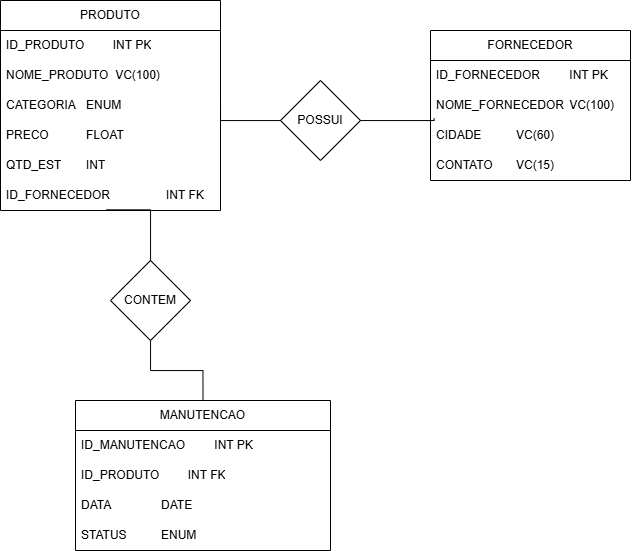

The diagram above was exported from draw.io. Its source (the exported page's mxGraphModel, read from the mxfile embedded in the PNG):
<mxGraphModel dx="909" dy="499" grid="1" gridSize="10" guides="1" tooltips="1" connect="1" arrows="1" fold="1" page="1" pageScale="1" pageWidth="827" pageHeight="1169" math="0" shadow="0">
  <root>
    <mxCell id="0" />
    <mxCell id="1" parent="0" />
    <mxCell id="X-wrWJkxR0J3Hf-AvOOk-1" value="FORNECEDOR" style="swimlane;fontStyle=0;childLayout=stackLayout;horizontal=1;startSize=30;horizontalStack=0;resizeParent=1;resizeParentMax=0;resizeLast=0;collapsible=1;marginBottom=0;whiteSpace=wrap;html=1;" vertex="1" parent="1">
      <mxGeometry x="530" y="80" width="200" height="150" as="geometry" />
    </mxCell>
    <mxCell id="X-wrWJkxR0J3Hf-AvOOk-2" value="ID_FORNECEDOR&lt;span style=&quot;white-space: pre;&quot;&gt;&#09;&lt;/span&gt;&lt;span style=&quot;white-space: pre;&quot;&gt;&#09;&lt;/span&gt;INT PK" style="text;strokeColor=none;fillColor=none;align=left;verticalAlign=middle;spacingLeft=4;spacingRight=4;overflow=hidden;points=[[0,0.5],[1,0.5]];portConstraint=eastwest;rotatable=0;whiteSpace=wrap;html=1;" vertex="1" parent="X-wrWJkxR0J3Hf-AvOOk-1">
      <mxGeometry y="30" width="200" height="30" as="geometry" />
    </mxCell>
    <mxCell id="X-wrWJkxR0J3Hf-AvOOk-3" value="NOME_FORNECEDOR&amp;nbsp;&lt;span style=&quot;white-space: pre;&quot;&gt;&#09;&lt;/span&gt;VC(100)" style="text;strokeColor=none;fillColor=none;align=left;verticalAlign=middle;spacingLeft=4;spacingRight=4;overflow=hidden;points=[[0,0.5],[1,0.5]];portConstraint=eastwest;rotatable=0;whiteSpace=wrap;html=1;" vertex="1" parent="X-wrWJkxR0J3Hf-AvOOk-1">
      <mxGeometry y="60" width="200" height="30" as="geometry" />
    </mxCell>
    <mxCell id="X-wrWJkxR0J3Hf-AvOOk-4" value="CIDADE&amp;nbsp;&lt;span style=&quot;white-space: pre;&quot;&gt;&#09;&lt;/span&gt;&lt;span style=&quot;white-space: pre;&quot;&gt;&#09;&lt;/span&gt;VC(60)&lt;span style=&quot;white-space: pre;&quot;&gt;&#09;&lt;/span&gt;" style="text;strokeColor=none;fillColor=none;align=left;verticalAlign=middle;spacingLeft=4;spacingRight=4;overflow=hidden;points=[[0,0.5],[1,0.5]];portConstraint=eastwest;rotatable=0;whiteSpace=wrap;html=1;" vertex="1" parent="X-wrWJkxR0J3Hf-AvOOk-1">
      <mxGeometry y="90" width="200" height="30" as="geometry" />
    </mxCell>
    <mxCell id="X-wrWJkxR0J3Hf-AvOOk-5" value="CONTATO&amp;nbsp;&lt;span style=&quot;white-space: pre;&quot;&gt;&#09;&lt;/span&gt;VC(15)&lt;span style=&quot;white-space: pre;&quot;&gt;&#09;&lt;/span&gt;" style="text;strokeColor=none;fillColor=none;align=left;verticalAlign=middle;spacingLeft=4;spacingRight=4;overflow=hidden;points=[[0,0.5],[1,0.5]];portConstraint=eastwest;rotatable=0;whiteSpace=wrap;html=1;" vertex="1" parent="X-wrWJkxR0J3Hf-AvOOk-1">
      <mxGeometry y="120" width="200" height="30" as="geometry" />
    </mxCell>
    <mxCell id="X-wrWJkxR0J3Hf-AvOOk-7" value="PRODUTO" style="swimlane;fontStyle=0;childLayout=stackLayout;horizontal=1;startSize=30;horizontalStack=0;resizeParent=1;resizeParentMax=0;resizeLast=0;collapsible=1;marginBottom=0;whiteSpace=wrap;html=1;" vertex="1" parent="1">
      <mxGeometry x="100" y="50" width="220" height="210" as="geometry" />
    </mxCell>
    <mxCell id="X-wrWJkxR0J3Hf-AvOOk-8" value="ID_PRODUTO&lt;span style=&quot;white-space: pre;&quot;&gt;&#09;&lt;/span&gt;INT PK" style="text;strokeColor=none;fillColor=none;align=left;verticalAlign=middle;spacingLeft=4;spacingRight=4;overflow=hidden;points=[[0,0.5],[1,0.5]];portConstraint=eastwest;rotatable=0;whiteSpace=wrap;html=1;" vertex="1" parent="X-wrWJkxR0J3Hf-AvOOk-7">
      <mxGeometry y="30" width="220" height="30" as="geometry" />
    </mxCell>
    <mxCell id="X-wrWJkxR0J3Hf-AvOOk-9" value="NOME_PRODUTO&amp;nbsp; VC(100)" style="text;strokeColor=none;fillColor=none;align=left;verticalAlign=middle;spacingLeft=4;spacingRight=4;overflow=hidden;points=[[0,0.5],[1,0.5]];portConstraint=eastwest;rotatable=0;whiteSpace=wrap;html=1;" vertex="1" parent="X-wrWJkxR0J3Hf-AvOOk-7">
      <mxGeometry y="60" width="220" height="30" as="geometry" />
    </mxCell>
    <mxCell id="X-wrWJkxR0J3Hf-AvOOk-10" value="CATEGORIA&amp;nbsp;&lt;span style=&quot;white-space: pre;&quot;&gt;&#09;&lt;/span&gt;ENUM" style="text;strokeColor=none;fillColor=none;align=left;verticalAlign=middle;spacingLeft=4;spacingRight=4;overflow=hidden;points=[[0,0.5],[1,0.5]];portConstraint=eastwest;rotatable=0;whiteSpace=wrap;html=1;" vertex="1" parent="X-wrWJkxR0J3Hf-AvOOk-7">
      <mxGeometry y="90" width="220" height="30" as="geometry" />
    </mxCell>
    <mxCell id="X-wrWJkxR0J3Hf-AvOOk-11" value="PRECO&amp;nbsp;&lt;span style=&quot;white-space: pre;&quot;&gt;&#09;&lt;/span&gt;&lt;span style=&quot;white-space: pre;&quot;&gt;&#09;&lt;/span&gt;FLOAT" style="text;strokeColor=none;fillColor=none;align=left;verticalAlign=middle;spacingLeft=4;spacingRight=4;overflow=hidden;points=[[0,0.5],[1,0.5]];portConstraint=eastwest;rotatable=0;whiteSpace=wrap;html=1;" vertex="1" parent="X-wrWJkxR0J3Hf-AvOOk-7">
      <mxGeometry y="120" width="220" height="30" as="geometry" />
    </mxCell>
    <mxCell id="X-wrWJkxR0J3Hf-AvOOk-12" value="QTD_EST&amp;nbsp;&lt;span style=&quot;white-space: pre;&quot;&gt;&#09;&lt;/span&gt;INT" style="text;strokeColor=none;fillColor=none;align=left;verticalAlign=middle;spacingLeft=4;spacingRight=4;overflow=hidden;points=[[0,0.5],[1,0.5]];portConstraint=eastwest;rotatable=0;whiteSpace=wrap;html=1;" vertex="1" parent="X-wrWJkxR0J3Hf-AvOOk-7">
      <mxGeometry y="150" width="220" height="30" as="geometry" />
    </mxCell>
    <mxCell id="X-wrWJkxR0J3Hf-AvOOk-13" value="ID_FORNECEDOR&amp;nbsp;&lt;span style=&quot;white-space: pre;&quot;&gt;&#09;&lt;/span&gt;&lt;span style=&quot;white-space: pre;&quot;&gt;&#09;&lt;/span&gt;INT FK" style="text;strokeColor=none;fillColor=none;align=left;verticalAlign=middle;spacingLeft=4;spacingRight=4;overflow=hidden;points=[[0,0.5],[1,0.5]];portConstraint=eastwest;rotatable=0;whiteSpace=wrap;html=1;" vertex="1" parent="X-wrWJkxR0J3Hf-AvOOk-7">
      <mxGeometry y="180" width="220" height="30" as="geometry" />
    </mxCell>
    <mxCell id="X-wrWJkxR0J3Hf-AvOOk-14" value="MANUTENCAO" style="swimlane;fontStyle=0;childLayout=stackLayout;horizontal=1;startSize=30;horizontalStack=0;resizeParent=1;resizeParentMax=0;resizeLast=0;collapsible=1;marginBottom=0;whiteSpace=wrap;html=1;" vertex="1" parent="1">
      <mxGeometry x="175" y="450" width="255" height="150" as="geometry" />
    </mxCell>
    <mxCell id="X-wrWJkxR0J3Hf-AvOOk-15" value="ID_MANUTENCAO&lt;span style=&quot;white-space: pre;&quot;&gt;&#09;&lt;/span&gt;&lt;span style=&quot;white-space: pre;&quot;&gt;&#09;&lt;/span&gt;INT PK" style="text;strokeColor=none;fillColor=none;align=left;verticalAlign=middle;spacingLeft=4;spacingRight=4;overflow=hidden;points=[[0,0.5],[1,0.5]];portConstraint=eastwest;rotatable=0;whiteSpace=wrap;html=1;" vertex="1" parent="X-wrWJkxR0J3Hf-AvOOk-14">
      <mxGeometry y="30" width="255" height="30" as="geometry" />
    </mxCell>
    <mxCell id="X-wrWJkxR0J3Hf-AvOOk-16" value="ID_PRODUTO&amp;nbsp;&lt;span style=&quot;white-space: pre;&quot;&gt;&#09;&lt;/span&gt;INT FK" style="text;strokeColor=none;fillColor=none;align=left;verticalAlign=middle;spacingLeft=4;spacingRight=4;overflow=hidden;points=[[0,0.5],[1,0.5]];portConstraint=eastwest;rotatable=0;whiteSpace=wrap;html=1;" vertex="1" parent="X-wrWJkxR0J3Hf-AvOOk-14">
      <mxGeometry y="60" width="255" height="30" as="geometry" />
    </mxCell>
    <mxCell id="X-wrWJkxR0J3Hf-AvOOk-17" value="DATA&amp;nbsp;&lt;span style=&quot;white-space: pre;&quot;&gt;&#09;&lt;/span&gt;&lt;span style=&quot;white-space: pre;&quot;&gt;&#09;&lt;/span&gt;DATE" style="text;strokeColor=none;fillColor=none;align=left;verticalAlign=middle;spacingLeft=4;spacingRight=4;overflow=hidden;points=[[0,0.5],[1,0.5]];portConstraint=eastwest;rotatable=0;whiteSpace=wrap;html=1;" vertex="1" parent="X-wrWJkxR0J3Hf-AvOOk-14">
      <mxGeometry y="90" width="255" height="30" as="geometry" />
    </mxCell>
    <mxCell id="X-wrWJkxR0J3Hf-AvOOk-18" value="STATUS&amp;nbsp;&lt;span style=&quot;white-space: pre;&quot;&gt;&#09;&lt;/span&gt;&lt;span style=&quot;white-space: pre;&quot;&gt;&#09;&lt;/span&gt;ENUM" style="text;strokeColor=none;fillColor=none;align=left;verticalAlign=middle;spacingLeft=4;spacingRight=4;overflow=hidden;points=[[0,0.5],[1,0.5]];portConstraint=eastwest;rotatable=0;whiteSpace=wrap;html=1;" vertex="1" parent="X-wrWJkxR0J3Hf-AvOOk-14">
      <mxGeometry y="120" width="255" height="30" as="geometry" />
    </mxCell>
    <mxCell id="X-wrWJkxR0J3Hf-AvOOk-19" value="POSSUI" style="rhombus;whiteSpace=wrap;html=1;" vertex="1" parent="1">
      <mxGeometry x="380" y="130" width="80" height="80" as="geometry" />
    </mxCell>
    <mxCell id="X-wrWJkxR0J3Hf-AvOOk-20" style="edgeStyle=orthogonalEdgeStyle;rounded=0;orthogonalLoop=1;jettySize=auto;html=1;entryX=1;entryY=0.167;entryDx=0;entryDy=0;entryPerimeter=0;endArrow=none;endFill=0;" edge="1" parent="1" source="X-wrWJkxR0J3Hf-AvOOk-19" target="X-wrWJkxR0J3Hf-AvOOk-10">
      <mxGeometry relative="1" as="geometry">
        <Array as="points">
          <mxPoint x="320" y="170" />
        </Array>
      </mxGeometry>
    </mxCell>
    <mxCell id="X-wrWJkxR0J3Hf-AvOOk-21" style="edgeStyle=orthogonalEdgeStyle;rounded=0;orthogonalLoop=1;jettySize=auto;html=1;entryX=0.018;entryY=0.933;entryDx=0;entryDy=0;entryPerimeter=0;endArrow=none;endFill=0;" edge="1" parent="1" source="X-wrWJkxR0J3Hf-AvOOk-19" target="X-wrWJkxR0J3Hf-AvOOk-3">
      <mxGeometry relative="1" as="geometry">
        <Array as="points">
          <mxPoint x="533" y="170" />
        </Array>
      </mxGeometry>
    </mxCell>
    <mxCell id="X-wrWJkxR0J3Hf-AvOOk-23" style="edgeStyle=orthogonalEdgeStyle;rounded=0;orthogonalLoop=1;jettySize=auto;html=1;entryX=0.5;entryY=0;entryDx=0;entryDy=0;endArrow=none;endFill=0;" edge="1" parent="1" source="X-wrWJkxR0J3Hf-AvOOk-22" target="X-wrWJkxR0J3Hf-AvOOk-14">
      <mxGeometry relative="1" as="geometry" />
    </mxCell>
    <mxCell id="X-wrWJkxR0J3Hf-AvOOk-22" value="CONTEM" style="rhombus;whiteSpace=wrap;html=1;" vertex="1" parent="1">
      <mxGeometry x="210" y="310" width="80" height="80" as="geometry" />
    </mxCell>
    <mxCell id="X-wrWJkxR0J3Hf-AvOOk-24" style="edgeStyle=orthogonalEdgeStyle;rounded=0;orthogonalLoop=1;jettySize=auto;html=1;entryX=0.48;entryY=0.977;entryDx=0;entryDy=0;entryPerimeter=0;endArrow=none;endFill=0;" edge="1" parent="1" source="X-wrWJkxR0J3Hf-AvOOk-22" target="X-wrWJkxR0J3Hf-AvOOk-13">
      <mxGeometry relative="1" as="geometry">
        <Array as="points">
          <mxPoint x="250" y="259" />
        </Array>
      </mxGeometry>
    </mxCell>
  </root>
</mxGraphModel>